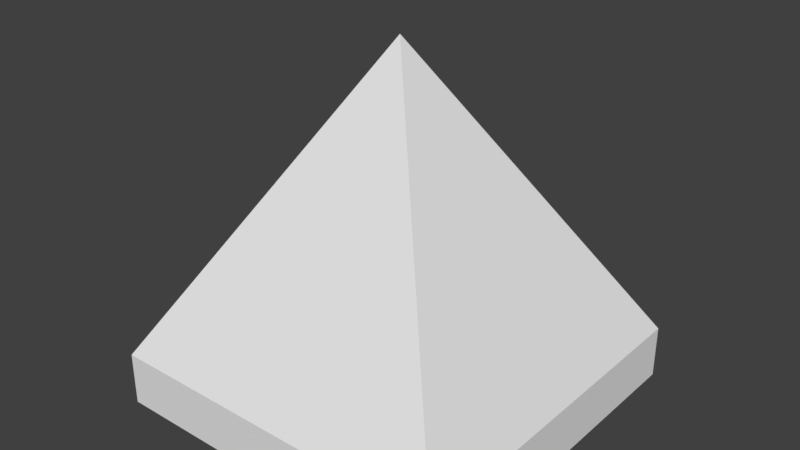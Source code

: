 # Source: spike.blend  (saved by Blender 2.79.0; exported with 4.5.12 LTS)
import bpy
from mathutils import Matrix  # noqa: F401  (used for matrix-valued properties, if any)

bpy.ops.wm.read_factory_settings(use_empty=True)
scene = bpy.context.scene
scene.name = 'Scene'

# ---- collections
col_collection_1 = bpy.data.collections.new('Collection 1'); scene.collection.children.link(col_collection_1)

# ---- materials (node trees are filled in below, after node groups)
mat_spike = bpy.data.materials.new('spike')
mat_spike.alpha_threshold = 0.0
mat_spike.use_transparent_shadow = False
mat_spike.roughness = 0.5
mat_spike.line_color = (0.0, 0.0, 0.0, 1.0)

# ---- material node trees

# ---- world
world_world = bpy.data.worlds.new('World'); scene.world = world_world
world_world.color = (0.05088, 0.05088, 0.05088)
world_world.use_sun_shadow = False
world_world.sun_shadow_jitter_overblur = 0.0
world_world.cycles.sampling_method = 'MANUAL'

# ---- meshes
me_cube = bpy.data.meshes.new('Cube')
me_cube.from_pydata([(1.0, 1.0, -1.0), (1.0, -1.0, -1.0), (-1.0, -1.0, -1.0), (-1.0, 1.0, -1.0), (1.0, 1.0, -0.7), (1.0, -1.0, -0.7), (-1.0, -1.0, -0.7), (-1.0, 1.0, -0.7), (-2.384e-07, -4.768e-07, 1.0)], [], [(4, 7, 8), (0, 4, 5, 1), (1, 5, 6, 2), (2, 6, 7, 3), (4, 0, 3, 7), (5, 8, 6), (6, 8, 7), (8, 5, 4)])
_uv = me_cube.uv_layers.new(name='UVMap')
_uv.uv.foreach_set('vector', [0.75, 0.03755, 0.9999, 0.03755, 0.875, 0.2841, 0.75, 5.336e-05, 0.75, 0.03755, 0.5, 0.03755, 0.5, 5.329e-05, 0.5, 5.329e-05, 0.5, 0.03755, 0.25, 0.03755, 0.25, 5.332e-05, 0.25, 5.332e-05, 0.25, 0.03755, 5.335e-05, 0.03755, 5.329e-05, 5.335e-05, 0.75, 0.03755, 0.75, 5.336e-05, 0.9999, 5.338e-05, 0.9999, 0.03755, 0.5, 0.03755, 0.375, 0.2841, 0.25, 0.03755, 0.25, 0.03755, 0.125, 0.2841, 5.335e-05, 0.03755, 0.625, 0.2841, 0.5, 0.03755, 0.75, 0.03755])
me_cube.materials.append(mat_spike)
me_cube.use_remesh_preserve_volume = False
me_cube.use_remesh_preserve_attributes = False
me_cube.use_mirror_vertex_groups = False
me_cube.update()

# ---- objects
ob_cube = bpy.data.objects.new('Cube', me_cube)

# ---- transforms, parenting, visibility, modifiers, constraints
ob_cube.location = (0.0, 0.0, 0.0)
ob_cube.lock_rotations_4d = False
ob_cube.empty_display_type = 'ARROWS'
ob_cube.lineart.crease_threshold = 0.0

# ---- collection membership
col_collection_1.objects.link(ob_cube)

# ---- scene / render settings (as saved in the file)
scene.frame_start = 1; scene.frame_end = 250; scene.frame_set(1)
scene.render.engine = 'BLENDER_EEVEE_NEXT'
scene.render.resolution_percentage = 50
scene.render.dither_intensity = 0.0
scene.cycles.use_denoising = False
scene.cycles.samples = 128
scene.cycles.sampling_pattern = 'TABULATED_SOBOL'
scene.cycles.use_adaptive_sampling = False
scene.cycles.use_light_tree = False
scene.cycles.blur_glossy = 0.0
scene.cycles.sample_clamp_indirect = 0.0
scene.view_settings.view_transform = 'Standard'
bpy.context.view_layer.update()

# ---- added for rendering (the .blend has no active camera and no usable light): camera, sun
cam_auto = bpy.data.cameras.new('AutoCamera')
cam_auto.lens = 50.0
cam_auto.sensor_width = 36.0
cam_auto.clip_end = 1000.0
ob_auto_camera = bpy.data.objects.new('AutoCamera', cam_auto)
scene.collection.objects.link(ob_auto_camera)
ob_auto_camera.location = (3.20507, -3.84609, 2.56406)
ob_auto_camera.rotation_euler = (1.09748, -7.21219e-08, 0.694738)
scene.camera = ob_auto_camera
light_auto_sun = bpy.data.lights.new('AutoSun', 'SUN')
light_auto_sun.energy = 3.0
light_auto_sun.angle = 0.0523599
ob_auto_sun = bpy.data.objects.new('AutoSun', light_auto_sun)
scene.collection.objects.link(ob_auto_sun)
ob_auto_sun.rotation_euler = (0.872665, 0.174533, 0.523599)
bpy.context.view_layer.update()

